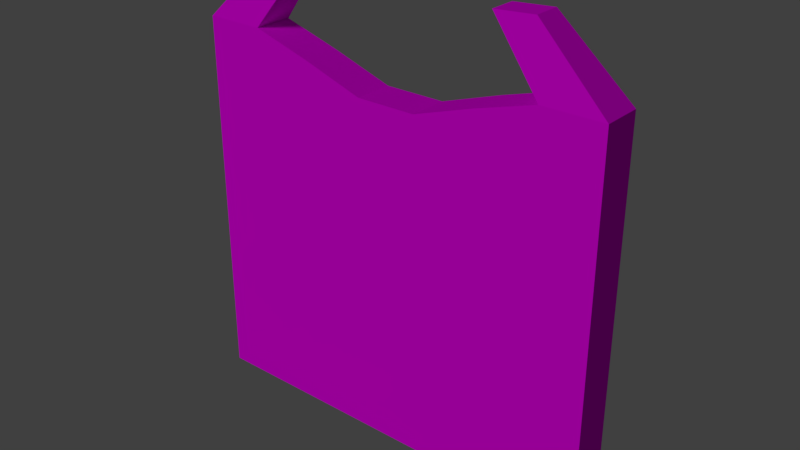 # Source: ShieldWall.blend  (saved by Blender 2.77.0; exported with 4.5.12 LTS)
import bpy
from mathutils import Matrix  # noqa: F401  (used for matrix-valued properties, if any)

bpy.ops.wm.read_factory_settings(use_empty=True)
scene = bpy.context.scene
scene.name = 'Scene'

# ---- collections
col_collection_1 = bpy.data.collections.new('Collection 1'); scene.collection.children.link(col_collection_1)

# ---- images (referenced by path relative to the original .blend; pixels are not part of the script)
import os
ASSET_DIR = os.environ.get("B2B_ASSET_DIR", "")  # directory of the original .blend (textures are referenced by path, not embedded)
HERE = os.path.dirname(os.path.abspath(__file__))  # packed textures are extracted next to this script under _unpacked/

def load_image(name, relpath, width, height, colorspace="sRGB"):
    """Load a texture the original file referenced (path relative to the .blend, or extracted next to this script)."""
    p = next((c for c in (os.path.join(HERE, relpath), os.path.join(ASSET_DIR, relpath)) if relpath and os.path.exists(c)), "")
    if p:
        img = bpy.data.images.load(p, check_existing=True)
        img.name = name
    else:  # same state as the original file: an image datablock whose file is absent (Cycles renders it pink)
        img = bpy.data.images.new(name, width, height)
        img.source = "FILE"
        img.filepath = "//" + (relpath or name)
    img.colorspace_settings.name = colorspace
    return img
img_stonetextseamless_png = load_image('StoneTextSeamless.png', 'StoneTextSeamless.png', 1024, 1024, 'sRGB')

# ---- materials (node trees are filled in below, after node groups)
mat_swmat = bpy.data.materials.new('SWMat')
mat_swmat.alpha_threshold = 0.0
mat_swmat.roughness = 0.5
mat_swmat.line_color = (0.0, 0.0, 0.0, 1.0)

# ---- material node trees
mat_swmat.use_nodes = True; mat_swmat.node_tree.nodes.clear()
_N = mat_swmat.node_tree.nodes; _L = mat_swmat.node_tree.links
n0 = _N.new('ShaderNodeOutputMaterial'); n0.name = 'Material Output'; n0.location = (355, 265)
n1 = _N.new('ShaderNodeBsdfDiffuse'); n1.name = 'Diffuse BSDF'; n1.location = (133, 335)
n2 = _N.new('ShaderNodeTexImage'); n2.name = 'Image Texture'; n2.location = (-99, 280)
n2.width = 140
n2.image = img_stonetextseamless_png
_L.new(n1.outputs[0], n0.inputs[0])
_L.new(n2.outputs[0], n1.inputs[0])
n0.is_active_output = True

# ---- world
world_world = bpy.data.worlds.new('World'); scene.world = world_world
world_world.color = (0.05088, 0.05088, 0.05088)
world_world.use_sun_shadow = False
world_world.sun_shadow_jitter_overblur = 0.0
world_world.cycles.sampling_method = 'MANUAL'

# ---- lights
light_hemi = bpy.data.lights.new('Hemi', 'SUN')
light_hemi.transmission_factor = 0.0
light_hemi.angle = 0.1993
light_hemi.energy = 1.0
light_hemi.shadow_buffer_clip_start = 0.5
light_hemi.shadow_soft_size = 0.1
light_hemi.shadow_cascade_max_distance = 1000.0

# ---- meshes
me_cube = bpy.data.meshes.new('Cube')
me_cube.from_pydata([(3.212, 0.2998, -2.905), (3.212, -0.2998, -2.905), (-3.212, -0.2998, -2.905), (-3.212, 0.2998, -2.905), (3.212, 0.2998, 2.905), (3.212, -0.2998, 2.905), (-3.212, -0.2998, 2.905), (-3.212, 0.2998, 2.905), (2.295, 0.2998, -2.905), (1.377, 0.2998, -2.905), (0.4589, 0.2998, -2.905), (-0.4589, 0.2998, -2.905), (-1.377, 0.2998, -2.905), (-2.295, 0.2998, -2.905), (2.295, -0.2998, -2.905), (1.377, -0.2998, -2.905), (0.4589, -0.2998, -2.905), (-0.4589, -0.2998, -2.905), (-1.377, -0.2998, -2.905), (-2.295, -0.2998, -2.905), (2.295, 0.2998, 2.905), (1.377, 0.2998, 2.633), (0.4589, 0.2998, 2.328), (-0.4589, 0.2998, 2.328), (-1.377, 0.2998, 2.633), (-2.295, 0.2998, 2.905), (2.295, -0.2998, 2.905), (1.377, -0.2998, 2.633), (0.4589, -0.2998, 2.328), (-0.4589, -0.2998, 2.328), (-1.377, -0.2998, 2.633), (-2.295, -0.2998, 2.905), (2.149, 0.2006, 3.905), (2.149, -0.2006, 3.905), (-1.535, 0.2006, 3.862), (-2.149, 0.2006, 3.905), (-1.535, -0.2006, 3.862), (-2.149, -0.2006, 3.905), (1.535, 0.2006, 3.862), (1.535, -0.2006, 3.862)], [], [(13, 19, 2, 3), (26, 5, 33, 39), (0, 4, 5, 1), (2, 6, 7, 3), (3, 7, 25, 24, 23, 22, 21, 20, 4, 0, 8, 9, 10, 11, 12, 13), (2, 19, 18, 17, 16, 15, 14, 1, 5, 26, 27, 28, 29, 30, 31, 6), (6, 31, 36, 37), (20, 21, 27, 26), (21, 22, 28, 27), (22, 23, 29, 28), (23, 24, 30, 29), (24, 25, 31, 30), (0, 1, 14, 8), (8, 14, 15, 9), (9, 15, 16, 10), (10, 16, 17, 11), (11, 17, 18, 12), (12, 18, 19, 13), (34, 35, 37, 36), (32, 38, 39, 33), (5, 4, 32, 33), (20, 26, 39, 38), (4, 20, 38, 32), (7, 6, 37, 35), (31, 25, 34, 36), (25, 7, 35, 34)])
_uv = me_cube.uv_layers.new(name='UVMap')
_uv.uv.foreach_set('vector', [-1.963, 0.9546, -2.216, 0.9546, -2.216, 0.5776, -1.963, 0.5776, -1.828, -1.804, -2.216, -1.804, -1.767, -2.216, -1.507, -2.198, -1.456, 0.5776, -1.456, 2.964, -1.709, 2.964, -1.709, 0.5776, -1.709, 0.5776, -1.709, 2.964, -1.963, 2.964, -1.963, 0.5776, 0.5, 0.5776, 0.5, -1.804, 0.8881, -1.804, 1.276, -1.692, 1.664, -1.567, 2.052, -1.567, 2.44, -1.692, 2.828, -1.804, 3.216, -1.804, 3.216, 0.5776, 2.828, 0.5776, 2.44, 0.5776, 2.052, 0.5776, 1.664, 0.5776, 1.276, 0.5776, 0.8881, 0.5776, 0.5, 0.5776, 0.1119, 0.5776, -0.2761, 0.5776, -0.6642, 0.5776, -1.052, 0.5776, -1.44, 0.5776, -1.828, 0.5776, -2.216, 0.5776, -2.216, -1.804, -1.828, -1.804, -1.44, -1.692, -1.052, -1.567, -0.6642, -1.567, -0.2761, -1.692, 0.1119, -1.804, 0.5, -1.804, 0.5, -1.804, 0.1119, -1.804, -0.2092, -2.198, 0.05037, -2.216, -1.202, 0.5776, -1.202, 0.9546, -1.456, 0.9546, -1.456, 0.5776, -1.202, 0.9546, -1.202, 1.332, -1.456, 1.332, -1.456, 0.9546, -1.202, 1.332, -1.202, 1.709, -1.456, 1.709, -1.456, 1.332, -1.202, 1.709, -1.202, 2.086, -1.456, 2.086, -1.456, 1.709, -1.202, 2.086, -1.202, 2.462, -1.456, 2.462, -1.456, 2.086, -1.963, 3.216, -2.216, 3.216, -2.216, 2.839, -1.963, 2.839, -1.963, 2.839, -2.216, 2.839, -2.216, 2.462, -1.963, 2.462, -1.963, 2.462, -2.216, 2.462, -2.216, 2.086, -1.963, 2.086, -1.963, 2.086, -2.216, 2.086, -2.216, 1.709, -1.963, 1.709, -1.963, 1.709, -2.216, 1.709, -2.216, 1.332, -1.963, 1.332, -1.963, 1.332, -2.216, 1.332, -2.216, 0.9546, -1.963, 0.9546, -0.7372, 0.5776, -0.7372, 0.8298, -0.9068, 0.8298, -0.9068, 0.5776, -1.16, 0.8298, -1.16, 0.5776, -0.9907, 0.5776, -0.9907, 0.8298, -0.9488, 1.267, -1.202, 1.267, -1.16, 0.8298, -0.9907, 0.8298, -0.4417, 0.9704, -0.6952, 0.9704, -0.6533, 0.5776, -0.4836, 0.5776, 3.216, -1.804, 2.828, -1.804, 2.507, -2.198, 2.767, -2.216, -0.6952, 1.267, -0.9488, 1.267, -0.9068, 0.8298, -0.7372, 0.8298, -0.1881, 0.9704, -0.4417, 0.9704, -0.3997, 0.5776, -0.2301, 0.5776, 0.8881, -1.804, 0.5, -1.804, 0.9496, -2.216, 1.209, -2.198])
me_cube.materials.append(mat_swmat)
me_cube.use_remesh_preserve_volume = False
me_cube.use_remesh_preserve_attributes = False
me_cube.use_mirror_vertex_groups = False
me_cube.update()

# ---- objects
ob_hemi = bpy.data.objects.new('Hemi', light_hemi)
ob_cube = bpy.data.objects.new('Cube', me_cube)

# ---- transforms, parenting, visibility, modifiers, constraints
ob_hemi.location = (0.3279, -9.374, 6.348)
ob_hemi.rotation_euler = (0.937, -0.0, 0.0)
ob_hemi.lineart.crease_threshold = 0.0
ob_cube.location = (1.677, 0.0, 3.006)
ob_cube.lock_rotations_4d = False
ob_cube.empty_display_type = 'ARROWS'
ob_cube.lineart.crease_threshold = 0.0

# ---- collection membership
col_collection_1.objects.link(ob_hemi)
col_collection_1.objects.link(ob_cube)

# ---- scene / render settings (as saved in the file)
scene.frame_start = 1; scene.frame_end = 250; scene.frame_set(1)
scene.render.engine = 'CYCLES'
scene.render.resolution_percentage = 50
scene.render.dither_intensity = 0.0
scene.cycles.use_denoising = False
scene.cycles.samples = 128
scene.cycles.sampling_pattern = 'TABULATED_SOBOL'
scene.cycles.light_sampling_threshold = 0.0
scene.cycles.use_adaptive_sampling = False
scene.cycles.use_light_tree = False
scene.cycles.blur_glossy = 0.0
scene.cycles.sample_clamp_indirect = 0.0
scene.view_settings.view_transform = 'Standard'
bpy.context.view_layer.update()

# ---- added for rendering (the .blend has no active camera): camera
cam_auto = bpy.data.cameras.new('AutoCamera')
cam_auto.lens = 50.0
cam_auto.sensor_width = 36.0
cam_auto.clip_end = 1000.0
ob_auto_camera = bpy.data.objects.new('AutoCamera', cam_auto)
scene.collection.objects.link(ob_auto_camera)
ob_auto_camera.location = (10.3571, -10.4165, 10.4507)
ob_auto_camera.rotation_euler = (1.09748, -7.21219e-08, 0.694738)
scene.camera = ob_auto_camera
bpy.context.view_layer.update()
